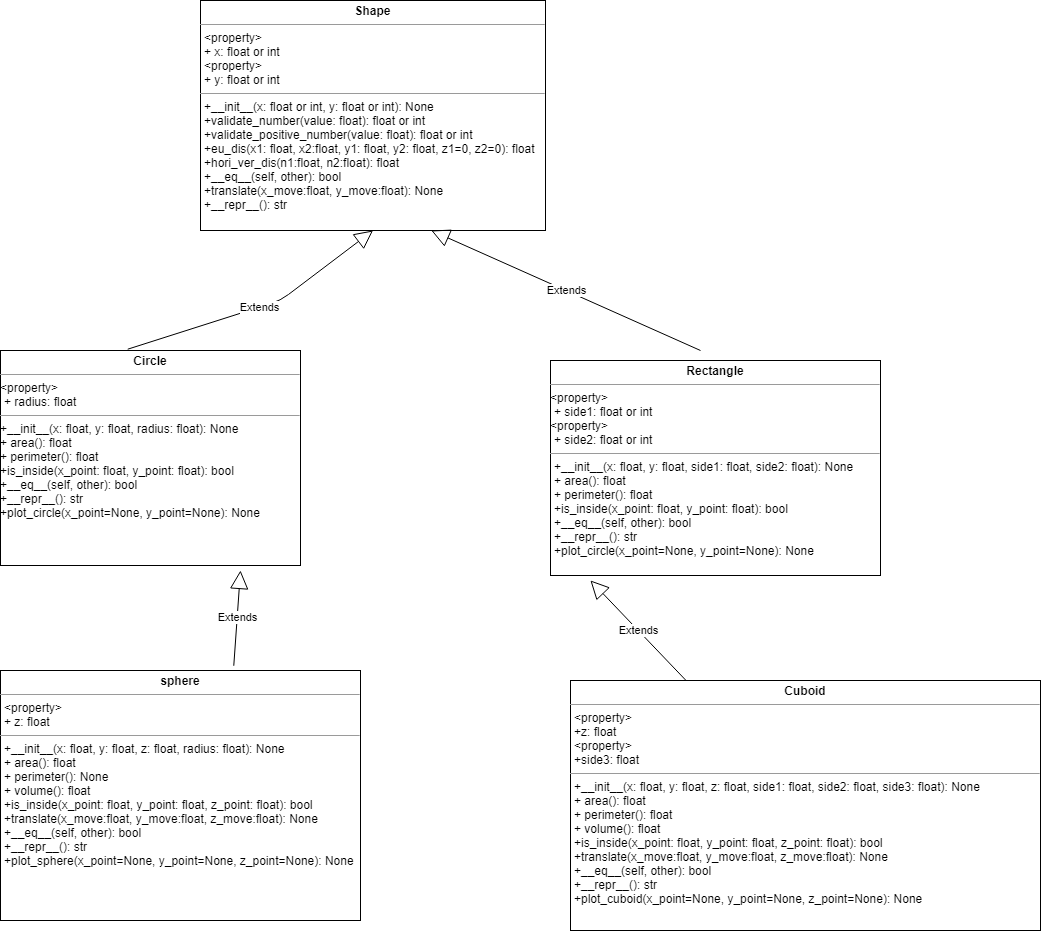

The diagram above was exported from draw.io. Its source (the exported page's mxGraphModel, read from the mxfile embedded in the PNG):
<mxGraphModel dx="1008" dy="482" grid="1" gridSize="10" guides="1" tooltips="1" connect="1" arrows="1" fold="1" page="1" pageScale="1" pageWidth="850" pageHeight="1100" math="0" shadow="0">
  <root>
    <mxCell id="0" />
    <mxCell id="1" parent="0" />
    <mxCell id="pL8FyPuxDcZSbZw7dkn8-1" value="&lt;p style=&quot;margin: 0px ; margin-top: 4px ; text-align: center&quot;&gt;&lt;b&gt;Circle&lt;/b&gt;&lt;/p&gt;&lt;hr size=&quot;1&quot;&gt;&amp;lt;property&amp;gt;&lt;p style=&quot;margin: 0px ; margin-left: 4px&quot;&gt;&lt;span&gt;+ radius: float&lt;/span&gt;&lt;br&gt;&lt;/p&gt;&lt;hr size=&quot;1&quot;&gt;&lt;p style=&quot;margin: 0px 0px 0px 4px&quot;&gt;&lt;/p&gt;+__init__(x: float, y: float, radius: float): None&lt;br&gt;&lt;span&gt;+ area(): float&lt;br&gt;&lt;/span&gt;&lt;span&gt;+ perimeter(): float&lt;br&gt;&lt;/span&gt;&lt;span&gt;+is_inside(x_point: float, y_point: float): bool&lt;br&gt;&lt;/span&gt;&lt;span&gt;+__eq__(self, other): bool&lt;br&gt;+__repr__(): str&lt;br&gt;+plot_circle(x_point=None, y_point=None): None&lt;br&gt;&lt;/span&gt;" style="verticalAlign=top;align=left;overflow=fill;fontSize=12;fontFamily=Helvetica;html=1;" parent="1" vertex="1">
      <mxGeometry x="180" y="400" width="300" height="215" as="geometry" />
    </mxCell>
    <mxCell id="pL8FyPuxDcZSbZw7dkn8-2" value="&lt;p style=&quot;margin: 0px ; margin-top: 4px ; text-align: center&quot;&gt;&lt;b&gt;Shape&lt;/b&gt;&lt;/p&gt;&lt;hr size=&quot;1&quot;&gt;&lt;p style=&quot;margin: 0px 0px 0px 4px&quot;&gt;&amp;lt;property&amp;gt;&lt;/p&gt;&lt;p style=&quot;margin: 0px 0px 0px 4px&quot;&gt;+ x: float or int&lt;/p&gt;&lt;p style=&quot;margin: 0px 0px 0px 4px&quot;&gt;&amp;lt;property&amp;gt;&lt;br&gt;&lt;/p&gt;&lt;p style=&quot;margin: 0px 0px 0px 4px&quot;&gt;+ y: float or int&lt;/p&gt;&lt;hr size=&quot;1&quot;&gt;&lt;p style=&quot;margin: 0px ; margin-left: 4px&quot;&gt;&lt;span&gt;+__init__(x: float or int, y: float or int): None&lt;/span&gt;&lt;/p&gt;&lt;p style=&quot;margin: 0px ; margin-left: 4px&quot;&gt;+validate_number(value: float): float or int&lt;/p&gt;&lt;p style=&quot;margin: 0px ; margin-left: 4px&quot;&gt;+validate_positive_number(value: float): float or int&lt;br&gt;&lt;/p&gt;&lt;p style=&quot;margin: 0px ; margin-left: 4px&quot;&gt;+eu_dis(x1: float, x2:float, y1: float, y2: float, z1=0, z2=0): float&lt;br&gt;&lt;/p&gt;&lt;p style=&quot;margin: 0px ; margin-left: 4px&quot;&gt;+hori_ver_dis(n1:float, n2:float): float&lt;br&gt;&lt;/p&gt;&lt;p style=&quot;margin: 0px ; margin-left: 4px&quot;&gt;&lt;span&gt;+__eq__(self, other): bool&lt;/span&gt;&lt;br&gt;&lt;/p&gt;&lt;p style=&quot;margin: 0px ; margin-left: 4px&quot;&gt;+translate(x_move:float, y_move:float): None&lt;span&gt;&lt;br&gt;&lt;/span&gt;&lt;/p&gt;&lt;p style=&quot;margin: 0px ; margin-left: 4px&quot;&gt;&lt;span&gt;+__repr__(): str&lt;/span&gt;&lt;br&gt;&lt;/p&gt;&lt;p style=&quot;margin: 0px ; margin-left: 4px&quot;&gt;&lt;br&gt;&lt;/p&gt;&lt;p style=&quot;margin: 0px ; margin-left: 4px&quot;&gt;&lt;br&gt;&lt;/p&gt;&lt;p style=&quot;margin: 0px 0px 0px 4px&quot;&gt;&lt;br&gt;&lt;/p&gt;&lt;p style=&quot;margin: 0px ; margin-left: 4px&quot;&gt;&lt;br&gt;&lt;/p&gt;" style="verticalAlign=top;align=left;overflow=fill;fontSize=12;fontFamily=Helvetica;html=1;" parent="1" vertex="1">
      <mxGeometry x="380" y="50" width="345" height="230" as="geometry" />
    </mxCell>
    <mxCell id="pL8FyPuxDcZSbZw7dkn8-3" value="&lt;p style=&quot;margin: 0px ; margin-top: 4px ; text-align: center&quot;&gt;&lt;b&gt;Rectangle&lt;/b&gt;&lt;/p&gt;&lt;hr size=&quot;1&quot;&gt;&amp;lt;property&amp;gt;&lt;p style=&quot;margin: 0px ; margin-left: 4px&quot;&gt;&lt;span&gt;+ side1: float or int&lt;/span&gt;&lt;br&gt;&lt;/p&gt;&amp;lt;property&amp;gt;&lt;p style=&quot;margin: 0px ; margin-left: 4px&quot;&gt;+ side2: float or int&lt;span&gt;&lt;br&gt;&lt;/span&gt;&lt;/p&gt;&lt;hr size=&quot;1&quot;&gt;&lt;p style=&quot;margin: 0px 0px 0px 4px&quot;&gt;+__init__(x: float, y: float, side1: float, side2: float): None&lt;br&gt;+ area(): float&lt;br&gt;+ perimeter(): float&lt;br&gt;+is_inside(x_point: float, y_point: float): bool&lt;br&gt;+__eq__(self, other): bool&lt;br&gt;+__repr__(): str&lt;br&gt;+plot_circle(x_point=None, y_point=None): None&lt;br&gt;&lt;/p&gt;" style="verticalAlign=top;align=left;overflow=fill;fontSize=12;fontFamily=Helvetica;html=1;" parent="1" vertex="1">
      <mxGeometry x="730" y="410" width="330" height="215" as="geometry" />
    </mxCell>
    <mxCell id="pL8FyPuxDcZSbZw7dkn8-8" value="&lt;p style=&quot;margin: 0px ; margin-top: 4px ; text-align: center&quot;&gt;&lt;b&gt;sphere&lt;/b&gt;&lt;br&gt;&lt;/p&gt;&lt;hr size=&quot;1&quot;&gt;&lt;p style=&quot;margin: 0px ; margin-left: 4px&quot;&gt;&amp;lt;property&amp;gt;&lt;/p&gt;&lt;p style=&quot;margin: 0px 0px 0px 4px&quot;&gt;+ z: float&lt;br&gt;&lt;/p&gt;&lt;hr size=&quot;1&quot;&gt;&lt;p style=&quot;margin: 0px 0px 0px 4px&quot;&gt;&lt;/p&gt;&lt;p style=&quot;margin: 0px ; margin-left: 4px&quot;&gt;+__init__(x: float, y: float, z: float, radius: float): None&lt;br&gt;+ area(): float&lt;br&gt;+ perimeter(): None&lt;/p&gt;&lt;p style=&quot;margin: 0px ; margin-left: 4px&quot;&gt;+ volume(): float&lt;br&gt;+is_inside(x_point: float, y_point: float, z_point: float): bool&lt;/p&gt;&lt;p style=&quot;margin: 0px ; margin-left: 4px&quot;&gt;+translate(x_move:float, y_move:float, z_move:float): None&lt;br&gt;+__eq__(self, other): bool&lt;br&gt;+__repr__(): str&lt;br&gt;+plot_sphere(x_point=None, y_point=None, z_point=None): None&lt;br&gt;&lt;/p&gt;" style="verticalAlign=top;align=left;overflow=fill;fontSize=12;fontFamily=Helvetica;html=1;" parent="1" vertex="1">
      <mxGeometry x="180" y="720" width="360" height="250" as="geometry" />
    </mxCell>
    <mxCell id="pL8FyPuxDcZSbZw7dkn8-9" value="&lt;p style=&quot;margin: 0px ; margin-top: 4px ; text-align: center&quot;&gt;&lt;b&gt;Cuboid&lt;/b&gt;&lt;/p&gt;&lt;hr size=&quot;1&quot;&gt;&lt;p style=&quot;margin: 0px ; margin-left: 4px&quot;&gt;&amp;lt;property&amp;gt;&lt;/p&gt;&lt;p style=&quot;margin: 0px 0px 0px 4px&quot;&gt;+z: float&lt;/p&gt;&lt;p style=&quot;margin: 0px 0px 0px 4px&quot;&gt;&amp;lt;property&amp;gt;&lt;/p&gt;&lt;p style=&quot;margin: 0px 0px 0px 4px&quot;&gt;+side3: float&lt;/p&gt;&lt;hr size=&quot;1&quot;&gt;&lt;p style=&quot;margin: 0px 0px 0px 4px&quot;&gt;+__init__(x: float, y: float, z: float, side1: float, side2: float, side3: float): None&lt;br&gt;+ area(): float&lt;br&gt;+ perimeter(): float&lt;/p&gt;&lt;p style=&quot;margin: 0px 0px 0px 4px&quot;&gt;+ volume(): float&lt;br&gt;+is_inside(x_point: float, y_point: float, z_point: float): bool&lt;/p&gt;&lt;p style=&quot;margin: 0px 0px 0px 4px&quot;&gt;+translate(x_move:float, y_move:float, z_move:float): None&lt;br&gt;+__eq__(self, other): bool&lt;br&gt;+__repr__(): str&lt;br&gt;+plot_cuboid(x_point=None, y_point=None, z_point=None): None&lt;/p&gt;" style="verticalAlign=top;align=left;overflow=fill;fontSize=12;fontFamily=Helvetica;html=1;" parent="1" vertex="1">
      <mxGeometry x="750" y="730" width="470" height="250" as="geometry" />
    </mxCell>
    <mxCell id="g0O9o9bk8mgXcT822j0Y-1" value="Extends" style="endArrow=block;endSize=16;endFill=0;html=1;exitX=0.424;exitY=-0.006;exitDx=0;exitDy=0;exitPerimeter=0;entryX=0.5;entryY=1;entryDx=0;entryDy=0;" parent="1" source="pL8FyPuxDcZSbZw7dkn8-1" target="pL8FyPuxDcZSbZw7dkn8-2" edge="1">
      <mxGeometry width="160" relative="1" as="geometry">
        <mxPoint x="440" y="260" as="sourcePoint" />
        <mxPoint x="550" y="290" as="targetPoint" />
        <Array as="points">
          <mxPoint x="460" y="350" />
        </Array>
      </mxGeometry>
    </mxCell>
    <mxCell id="g0O9o9bk8mgXcT822j0Y-2" value="Extends" style="endArrow=block;endSize=16;endFill=0;html=1;entryX=0.669;entryY=1;entryDx=0;entryDy=0;entryPerimeter=0;" parent="1" target="pL8FyPuxDcZSbZw7dkn8-2" edge="1">
      <mxGeometry width="160" relative="1" as="geometry">
        <mxPoint x="880" y="400" as="sourcePoint" />
        <mxPoint x="600" y="260" as="targetPoint" />
      </mxGeometry>
    </mxCell>
    <mxCell id="g0O9o9bk8mgXcT822j0Y-3" value="Extends" style="endArrow=block;endSize=16;endFill=0;html=1;exitX=0.648;exitY=-0.019;exitDx=0;exitDy=0;exitPerimeter=0;" parent="1" source="pL8FyPuxDcZSbZw7dkn8-8" edge="1">
      <mxGeometry width="160" relative="1" as="geometry">
        <mxPoint x="440" y="660" as="sourcePoint" />
        <mxPoint x="420" y="620" as="targetPoint" />
      </mxGeometry>
    </mxCell>
    <mxCell id="g0O9o9bk8mgXcT822j0Y-4" value="Extends" style="endArrow=block;endSize=16;endFill=0;html=1;entryX=0.121;entryY=1.023;entryDx=0;entryDy=0;entryPerimeter=0;" parent="1" source="pL8FyPuxDcZSbZw7dkn8-9" target="pL8FyPuxDcZSbZw7dkn8-3" edge="1">
      <mxGeometry width="160" relative="1" as="geometry">
        <mxPoint x="423.28" y="725.25" as="sourcePoint" />
        <mxPoint x="430" y="630" as="targetPoint" />
      </mxGeometry>
    </mxCell>
  </root>
</mxGraphModel>